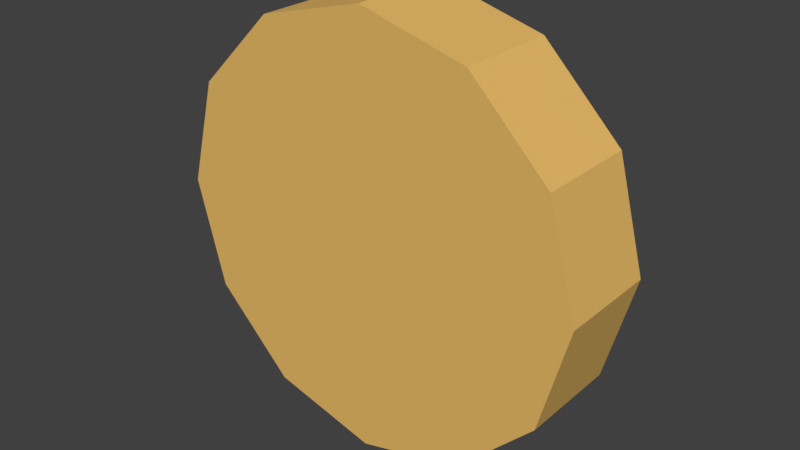 # Source: coin.blend  (saved by Blender 2.78.0; exported with 4.5.12 LTS)
import bpy
from mathutils import Matrix  # noqa: F401  (used for matrix-valued properties, if any)

bpy.ops.wm.read_factory_settings(use_empty=True)
scene = bpy.context.scene
scene.name = 'Scene'

# ---- collections
col_collection_1 = bpy.data.collections.new('Collection 1'); scene.collection.children.link(col_collection_1)

# ---- materials (node trees are filled in below, after node groups)
mat_material_001 = bpy.data.materials.new('Material.001')
mat_material_001.alpha_threshold = 0.0
mat_material_001.use_transparent_shadow = False
mat_material_001.diffuse_color = (0.8, 0.496, 0.1386, 1.0)
mat_material_001.roughness = 0.5
mat_material_001.specular_intensity = 0.0

# ---- material node trees

# ---- world
world_world = bpy.data.worlds.new('World'); scene.world = world_world
world_world.color = (0.05088, 0.05088, 0.05088)
world_world.use_sun_shadow = False
world_world.sun_shadow_jitter_overblur = 0.0
world_world.cycles.sampling_method = 'MANUAL'

# ---- meshes
me_cylinder = bpy.data.meshes.new('Cylinder')
me_cylinder.from_pydata([(-1.697e-08, -0.06297, -0.2635), (-1.697e-08, 0.06297, -0.2635), (0.1318, -0.06297, -0.2282), (0.1318, 0.06297, -0.2282), (0.2282, -0.06297, -0.1318), (0.2282, 0.06297, -0.1318), (0.2635, -0.06297, 4.398e-08), (0.2635, 0.06297, 2.827e-08), (0.2282, -0.06297, 0.1318), (0.2282, 0.06297, 0.1318), (0.1318, -0.06297, 0.2282), (0.1318, 0.06297, 0.2282), (2.282e-08, -0.06297, 0.2635), (2.282e-08, 0.06297, 0.2635), (-0.1318, -0.06297, 0.2282), (-0.1318, 0.06297, 0.2282), (-0.2282, -0.06297, 0.1318), (-0.2282, 0.06297, 0.1318), (-0.2635, -0.06297, 1.539e-07), (-0.2635, 0.06297, 1.382e-07), (-0.2282, -0.06297, -0.1318), (-0.2282, 0.06297, -0.1318), (-0.1318, -0.06297, -0.2282), (-0.1318, 0.06297, -0.2282)], [], [(0, 1, 3, 2), (2, 3, 5, 4), (4, 5, 7, 6), (6, 7, 9, 8), (8, 9, 11, 10), (10, 11, 13, 12), (12, 13, 15, 14), (14, 15, 17, 16), (16, 17, 19, 18), (18, 19, 21, 20), (3, 1, 23, 21, 19, 17, 15, 13, 11, 9, 7, 5), (20, 21, 23, 22), (22, 23, 1, 0), (0, 2, 4, 6, 8, 10, 12, 14, 16, 18, 20, 22)])
me_cylinder.materials.append(mat_material_001)
me_cylinder.use_remesh_preserve_volume = False
me_cylinder.use_remesh_preserve_attributes = False
me_cylinder.use_mirror_vertex_groups = False
me_cylinder.update()

# ---- objects
ob_cylinder = bpy.data.objects.new('Cylinder', me_cylinder)

# ---- transforms, parenting, visibility, modifiers, constraints
ob_cylinder.location = (0.0, 0.0, 0.0)
ob_cylinder.lineart.crease_threshold = 0.0

# ---- collection membership
col_collection_1.objects.link(ob_cylinder)

# ---- scene / render settings (as saved in the file)
scene.frame_start = 1; scene.frame_end = 250; scene.frame_set(1)
scene.render.engine = 'BLENDER_EEVEE_NEXT'
scene.render.resolution_percentage = 50
scene.render.dither_intensity = 0.0
scene.cycles.use_denoising = False
scene.cycles.samples = 128
scene.cycles.sampling_pattern = 'TABULATED_SOBOL'
scene.cycles.light_sampling_threshold = 0.0
scene.cycles.use_adaptive_sampling = False
scene.cycles.use_light_tree = False
scene.cycles.blur_glossy = 0.0
scene.cycles.sample_clamp_indirect = 0.0
scene.view_settings.view_transform = 'Standard'
bpy.context.view_layer.update()

# ---- added for rendering (the .blend has no active camera and no usable light): camera, sun
cam_auto = bpy.data.cameras.new('AutoCamera')
cam_auto.lens = 50.0
cam_auto.sensor_width = 36.0
cam_auto.clip_end = 1000.0
ob_auto_camera = bpy.data.objects.new('AutoCamera', cam_auto)
scene.collection.objects.link(ob_auto_camera)
ob_auto_camera.location = (0.699457, -0.839349, 0.559566)
ob_auto_camera.rotation_euler = (1.09748, -7.21219e-08, 0.694738)
scene.camera = ob_auto_camera
light_auto_sun = bpy.data.lights.new('AutoSun', 'SUN')
light_auto_sun.energy = 3.0
light_auto_sun.angle = 0.0523599
ob_auto_sun = bpy.data.objects.new('AutoSun', light_auto_sun)
scene.collection.objects.link(ob_auto_sun)
ob_auto_sun.rotation_euler = (0.872665, 0.174533, 0.523599)
bpy.context.view_layer.update()
